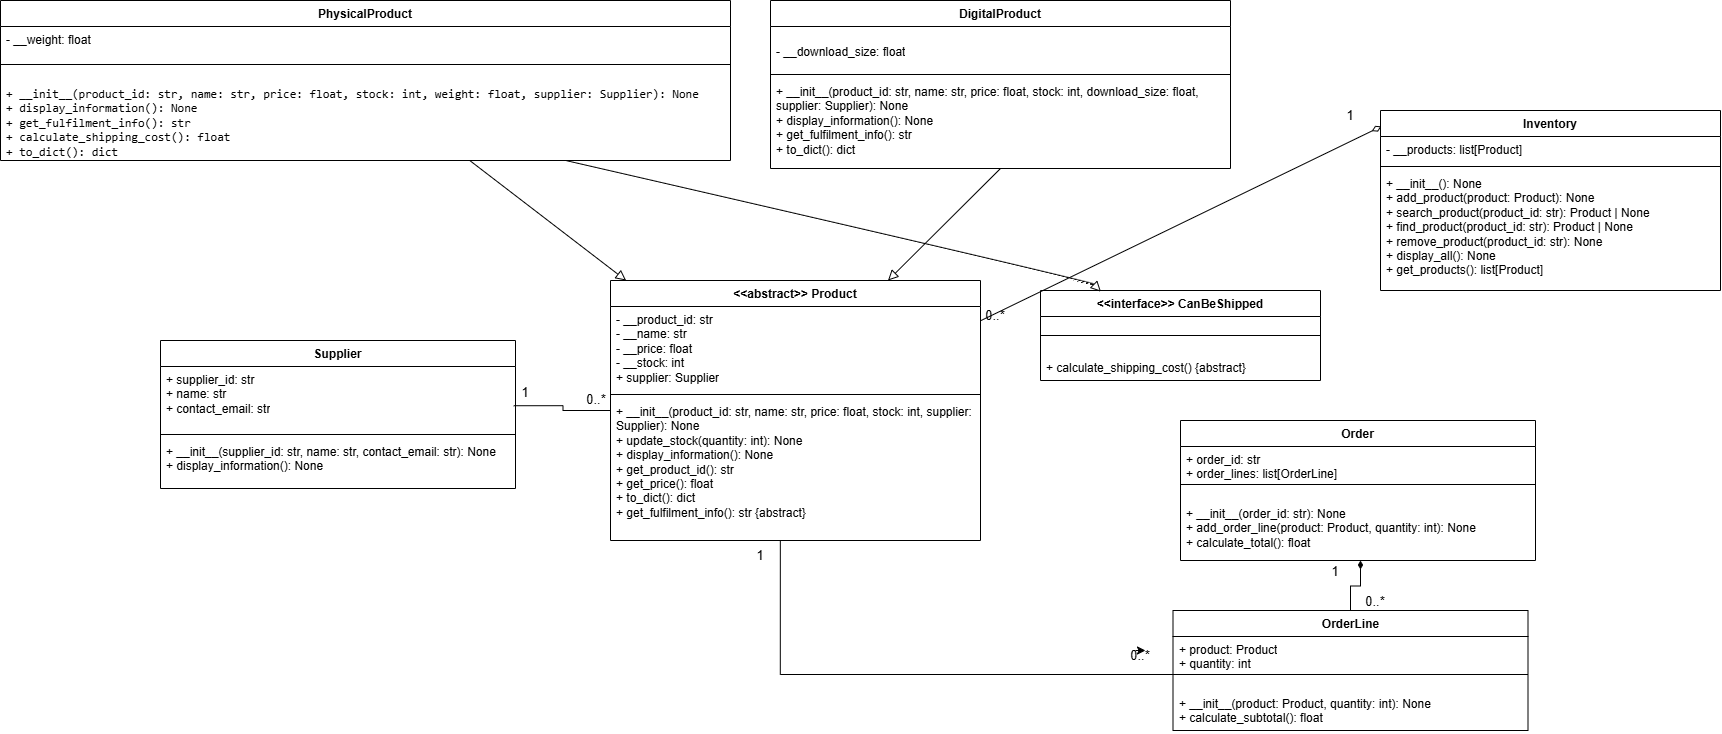

The diagram above was exported from draw.io. Its source (the exported page's mxGraphModel, read from the mxfile embedded in the PNG):
<mxGraphModel dx="1671" dy="925" grid="1" gridSize="10" guides="1" tooltips="1" connect="1" arrows="1" fold="1" page="1" pageScale="1" pageWidth="850" pageHeight="1100" math="0" shadow="0">
  <root>
    <mxCell id="0" />
    <mxCell id="1" parent="0" />
    <mxCell id="YyzqPA29hzxS5LGVrLvw-16" edge="1" parent="1" source="Q340t0wPqShDO6C2S2fP-1" style="edgeStyle=none;curved=1;rounded=0;curveGeometry=1;orthogonalLoop=1;jettySize=auto;html=1;fontSize=12;defaultLabelBackgroundColor=page;startSize=8;endSize=8;endArrow=block;endFill=0;" target="YyzqPA29hzxS5LGVrLvw-1">
      <mxGeometry relative="1" as="geometry" />
    </mxCell>
    <mxCell id="Q340t0wPqShDO6C2S2fP-1" parent="1" style="swimlane;fontStyle=1;align=center;verticalAlign=top;childLayout=stackLayout;horizontal=1;startSize=26;horizontalStack=0;resizeParent=1;resizeParentMax=0;resizeLast=0;collapsible=1;marginBottom=0;whiteSpace=wrap;html=1;" value="PhysicalProduct" vertex="1">
      <mxGeometry height="160" width="730" x="-570" y="70" as="geometry" />
    </mxCell>
    <mxCell id="Q340t0wPqShDO6C2S2fP-2" parent="Q340t0wPqShDO6C2S2fP-1" style="text;strokeColor=none;fillColor=none;align=left;verticalAlign=top;spacingLeft=4;spacingRight=4;overflow=hidden;rotatable=0;points=[[0,0.5],[1,0.5]];portConstraint=eastwest;whiteSpace=wrap;html=1;" value="- __weight: float" vertex="1">
      <mxGeometry height="34" width="730" y="26" as="geometry" />
    </mxCell>
    <mxCell id="Q340t0wPqShDO6C2S2fP-3" parent="Q340t0wPqShDO6C2S2fP-1" style="line;strokeWidth=1;fillColor=none;align=left;verticalAlign=middle;spacingTop=-1;spacingLeft=3;spacingRight=3;rotatable=0;labelPosition=right;points=[];portConstraint=eastwest;strokeColor=inherit;labelPerimeter=1;" value="" vertex="1">
      <mxGeometry height="8" width="730" y="60" as="geometry" />
    </mxCell>
    <mxCell id="Q340t0wPqShDO6C2S2fP-4" parent="Q340t0wPqShDO6C2S2fP-1" style="text;strokeColor=none;fillColor=none;align=left;verticalAlign=top;spacingLeft=4;spacingRight=4;overflow=hidden;rotatable=0;points=[[0,0.5],[1,0.5]];portConstraint=eastwest;whiteSpace=wrap;html=1;" value="&lt;div&gt;&lt;div&gt;&lt;pre dir=&quot;ltr&quot;&gt;&lt;code&gt;+ __init__(product_id: str, name: str, price: float, stock: int, weight: float, supplier: Supplier): None&lt;br/&gt;+ display_information(): None&lt;br/&gt;+ get_fulfilment_info(): str&lt;br/&gt;+ calculate_shipping_cost(): float&lt;br/&gt;+ to_dict(): dict&lt;/code&gt;&lt;/pre&gt;&lt;/div&gt;&lt;/div&gt;" vertex="1">
      <mxGeometry height="92" width="730" y="68" as="geometry" />
    </mxCell>
    <mxCell id="YyzqPA29hzxS5LGVrLvw-17" edge="1" parent="1" source="Q340t0wPqShDO6C2S2fP-7" style="edgeStyle=none;curved=1;rounded=0;curveGeometry=1;orthogonalLoop=1;jettySize=auto;html=1;exitX=0.5;exitY=1;exitDx=0;exitDy=0;entryX=0.75;entryY=0;entryDx=0;entryDy=0;fontSize=12;defaultLabelBackgroundColor=page;startSize=8;endSize=8;endArrow=block;endFill=0;" target="YyzqPA29hzxS5LGVrLvw-1">
      <mxGeometry relative="1" as="geometry" />
    </mxCell>
    <mxCell id="Q340t0wPqShDO6C2S2fP-7" parent="1" style="swimlane;fontStyle=1;align=center;verticalAlign=top;childLayout=stackLayout;horizontal=1;startSize=26;horizontalStack=0;resizeParent=1;resizeParentMax=0;resizeLast=0;collapsible=1;marginBottom=0;whiteSpace=wrap;html=1;" value="DigitalProduct" vertex="1">
      <mxGeometry height="168" width="460" x="200" y="70" as="geometry" />
    </mxCell>
    <mxCell id="Q340t0wPqShDO6C2S2fP-8" parent="Q340t0wPqShDO6C2S2fP-7" style="text;strokeColor=none;fillColor=none;align=left;verticalAlign=top;spacingLeft=4;spacingRight=4;overflow=hidden;rotatable=0;points=[[0,0.5],[1,0.5]];portConstraint=eastwest;whiteSpace=wrap;html=1;" value="&lt;div&gt;&lt;p&gt;- __download_size: float&lt;/p&gt;&lt;/div&gt;&lt;div&gt;&lt;/div&gt;" vertex="1">
      <mxGeometry height="44" width="460" y="26" as="geometry" />
    </mxCell>
    <mxCell id="Q340t0wPqShDO6C2S2fP-9" parent="Q340t0wPqShDO6C2S2fP-7" style="line;strokeWidth=1;fillColor=none;align=left;verticalAlign=middle;spacingTop=-1;spacingLeft=3;spacingRight=3;rotatable=0;labelPosition=right;points=[];portConstraint=eastwest;strokeColor=inherit;labelPerimeter=1;" value="" vertex="1">
      <mxGeometry height="8" width="460" y="70" as="geometry" />
    </mxCell>
    <mxCell id="Q340t0wPqShDO6C2S2fP-10" parent="Q340t0wPqShDO6C2S2fP-7" style="text;strokeColor=none;fillColor=none;align=left;verticalAlign=top;spacingLeft=4;spacingRight=4;overflow=hidden;rotatable=0;points=[[0,0.5],[1,0.5]];portConstraint=eastwest;whiteSpace=wrap;html=1;" value="&lt;div&gt;&lt;div&gt;&lt;div&gt;+ __init__(product_id: str, name: str, price: float, stock: int, download_size: float, supplier: Supplier): None&lt;/div&gt;&lt;div&gt;+ display_information(): None&lt;/div&gt;&lt;div&gt;+ get_fulfilment_info(): str&lt;/div&gt;&lt;div&gt;+ to_dict(): dict&lt;/div&gt;&lt;/div&gt;&lt;/div&gt;" vertex="1">
      <mxGeometry height="90" width="460" y="78" as="geometry" />
    </mxCell>
    <mxCell id="YyzqPA29hzxS5LGVrLvw-1" parent="1" style="swimlane;fontStyle=1;align=center;verticalAlign=top;childLayout=stackLayout;horizontal=1;startSize=26;horizontalStack=0;resizeParent=1;resizeParentMax=0;resizeLast=0;collapsible=1;marginBottom=0;whiteSpace=wrap;html=1;" value="&amp;lt;&amp;lt;abstract&amp;gt;&amp;gt; Product" vertex="1">
      <mxGeometry height="260" width="370" x="40" y="350" as="geometry" />
    </mxCell>
    <mxCell id="YyzqPA29hzxS5LGVrLvw-2" parent="YyzqPA29hzxS5LGVrLvw-1" style="text;strokeColor=none;fillColor=none;align=left;verticalAlign=top;spacingLeft=4;spacingRight=4;overflow=hidden;rotatable=0;points=[[0,0.5],[1,0.5]];portConstraint=eastwest;whiteSpace=wrap;html=1;" value="- __product_id: str&lt;br&gt;- __name: str&lt;br&gt;- __price: float&lt;br&gt;- __stock: int&lt;br&gt;+ supplier: Supplier" vertex="1">
      <mxGeometry height="84" width="370" y="26" as="geometry" />
    </mxCell>
    <mxCell id="YyzqPA29hzxS5LGVrLvw-3" parent="YyzqPA29hzxS5LGVrLvw-1" style="line;strokeWidth=1;fillColor=none;align=left;verticalAlign=middle;spacingTop=-1;spacingLeft=3;spacingRight=3;rotatable=0;labelPosition=right;points=[];portConstraint=eastwest;strokeColor=inherit;labelPerimeter=1;" value="" vertex="1">
      <mxGeometry height="8" width="370" y="110" as="geometry" />
    </mxCell>
    <mxCell id="YyzqPA29hzxS5LGVrLvw-4" parent="YyzqPA29hzxS5LGVrLvw-1" style="text;strokeColor=none;fillColor=none;align=left;verticalAlign=top;spacingLeft=4;spacingRight=4;overflow=hidden;rotatable=0;points=[[0,0.5],[1,0.5]];portConstraint=eastwest;whiteSpace=wrap;html=1;" value="&lt;div&gt;&lt;div&gt;+ __init__(product_id: str, name: str, price: float, stock: int, supplier: Supplier): None&lt;br&gt;+ update_stock(quantity: int): None&lt;br&gt;+ display_information(): None&lt;br&gt;+ get_product_id(): str&lt;br&gt;+ get_price(): float&lt;br&gt;+ to_dict(): dict&lt;br&gt;+ get_fulfilment_info(): str {abstract}&lt;/div&gt;&lt;/div&gt;" vertex="1">
      <mxGeometry height="142" width="370" y="118" as="geometry" />
    </mxCell>
    <mxCell id="YyzqPA29hzxS5LGVrLvw-6" parent="1" style="swimlane;fontStyle=1;align=center;verticalAlign=top;childLayout=stackLayout;horizontal=1;startSize=26;horizontalStack=0;resizeParent=1;resizeParentMax=0;resizeLast=0;collapsible=1;marginBottom=0;whiteSpace=wrap;html=1;" value="&amp;lt;&amp;lt;interface&amp;gt;&amp;gt; CanBeShipped" vertex="1">
      <mxGeometry height="90" width="280" x="470" y="360" as="geometry" />
    </mxCell>
    <mxCell id="YyzqPA29hzxS5LGVrLvw-8" parent="YyzqPA29hzxS5LGVrLvw-6" style="line;strokeWidth=1;fillColor=none;align=left;verticalAlign=middle;spacingTop=-1;spacingLeft=3;spacingRight=3;rotatable=0;labelPosition=right;points=[];portConstraint=eastwest;strokeColor=inherit;labelPerimeter=1;" value="" vertex="1">
      <mxGeometry height="38" width="280" y="26" as="geometry" />
    </mxCell>
    <mxCell id="YyzqPA29hzxS5LGVrLvw-9" parent="YyzqPA29hzxS5LGVrLvw-6" style="text;strokeColor=none;fillColor=none;align=left;verticalAlign=top;spacingLeft=4;spacingRight=4;overflow=hidden;rotatable=0;points=[[0,0.5],[1,0.5]];portConstraint=eastwest;whiteSpace=wrap;html=1;" value="+ calculate_shipping_cost() {abstract}" vertex="1">
      <mxGeometry height="26" width="280" y="64" as="geometry" />
    </mxCell>
    <mxCell id="YyzqPA29hzxS5LGVrLvw-12" parent="1" style="swimlane;fontStyle=1;align=center;verticalAlign=top;childLayout=stackLayout;horizontal=1;startSize=26;horizontalStack=0;resizeParent=1;resizeParentMax=0;resizeLast=0;collapsible=1;marginBottom=0;whiteSpace=wrap;html=1;" value="Inventory" vertex="1">
      <mxGeometry height="180" width="340" x="810" y="180" as="geometry" />
    </mxCell>
    <mxCell id="YyzqPA29hzxS5LGVrLvw-13" parent="YyzqPA29hzxS5LGVrLvw-12" style="text;strokeColor=none;fillColor=none;align=left;verticalAlign=top;spacingLeft=4;spacingRight=4;overflow=hidden;rotatable=0;points=[[0,0.5],[1,0.5]];portConstraint=eastwest;whiteSpace=wrap;html=1;" value="- __products: list[Product]" vertex="1">
      <mxGeometry height="26" width="340" y="26" as="geometry" />
    </mxCell>
    <mxCell id="YyzqPA29hzxS5LGVrLvw-14" parent="YyzqPA29hzxS5LGVrLvw-12" style="line;strokeWidth=1;fillColor=none;align=left;verticalAlign=middle;spacingTop=-1;spacingLeft=3;spacingRight=3;rotatable=0;labelPosition=right;points=[];portConstraint=eastwest;strokeColor=inherit;labelPerimeter=1;" value="" vertex="1">
      <mxGeometry height="8" width="340" y="52" as="geometry" />
    </mxCell>
    <mxCell id="YyzqPA29hzxS5LGVrLvw-15" parent="YyzqPA29hzxS5LGVrLvw-12" style="text;strokeColor=none;fillColor=none;align=left;verticalAlign=top;spacingLeft=4;spacingRight=4;overflow=hidden;rotatable=0;points=[[0,0.5],[1,0.5]];portConstraint=eastwest;whiteSpace=wrap;html=1;" value="&lt;div&gt;+ __init__(): None&lt;/div&gt;&lt;div&gt;+ add_product(product: Product): None&lt;/div&gt;&lt;div&gt;+ search_product(product_id: str): Product | None&lt;/div&gt;&lt;div&gt;+ find_product(product_id: str): Product | None&lt;/div&gt;&lt;div&gt;+ remove_product(product_id: str): None&lt;/div&gt;&lt;div&gt;+ display_all(): None&lt;/div&gt;&lt;div&gt;+ get_products(): list[Product]&lt;/div&gt;" vertex="1">
      <mxGeometry height="120" width="340" y="60" as="geometry" />
    </mxCell>
    <mxCell id="YyzqPA29hzxS5LGVrLvw-18" edge="1" parent="1" source="Q340t0wPqShDO6C2S2fP-4" style="edgeStyle=none;curved=1;rounded=0;curveGeometry=1;orthogonalLoop=1;jettySize=auto;html=1;entryX=0.216;entryY=0.013;entryDx=0;entryDy=0;entryPerimeter=0;fontSize=12;defaultLabelBackgroundColor=page;startSize=8;endSize=8;flowAnimation=1;endArrow=block;endFill=0;" target="YyzqPA29hzxS5LGVrLvw-6">
      <mxGeometry relative="1" as="geometry">
        <Array as="points">
          <mxPoint x="520" y="350.69" />
        </Array>
      </mxGeometry>
    </mxCell>
    <mxCell id="YyzqPA29hzxS5LGVrLvw-19" edge="1" parent="1" source="YyzqPA29hzxS5LGVrLvw-1" style="edgeStyle=none;curved=1;rounded=0;curveGeometry=1;orthogonalLoop=1;jettySize=auto;html=1;entryX=0.003;entryY=0.088;entryDx=0;entryDy=0;entryPerimeter=0;fontSize=12;defaultLabelBackgroundColor=page;startSize=8;endSize=8;endArrow=diamondThin;endFill=0;" target="YyzqPA29hzxS5LGVrLvw-12">
      <mxGeometry relative="1" as="geometry" />
    </mxCell>
    <mxCell id="YyzqPA29hzxS5LGVrLvw-20" parent="1" style="text;html=1;whiteSpace=wrap;strokeColor=none;fillColor=none;align=center;verticalAlign=middle;rounded=0;fontSize=13;" value="0..*" vertex="1">
      <mxGeometry height="10" width="30" x="410" y="380" as="geometry" />
    </mxCell>
    <mxCell id="YyzqPA29hzxS5LGVrLvw-25" parent="1" style="text;html=1;whiteSpace=wrap;strokeColor=none;fillColor=none;align=center;verticalAlign=middle;rounded=0;fontSize=13;" value="1" vertex="1">
      <mxGeometry height="10" width="20" x="770" y="180" as="geometry" />
    </mxCell>
    <mxCell id="NWTdIIeJpjdl8U-LQ3bN-2" parent="1" style="swimlane;fontStyle=1;align=center;verticalAlign=top;childLayout=stackLayout;horizontal=1;startSize=26;horizontalStack=0;resizeParent=1;resizeParentMax=0;resizeLast=0;collapsible=1;marginBottom=0;whiteSpace=wrap;html=1;" value="Supplier" vertex="1">
      <mxGeometry height="148" width="355" x="-410" y="410" as="geometry" />
    </mxCell>
    <mxCell id="NWTdIIeJpjdl8U-LQ3bN-3" parent="NWTdIIeJpjdl8U-LQ3bN-2" style="text;strokeColor=none;fillColor=none;align=left;verticalAlign=top;spacingLeft=4;spacingRight=4;overflow=hidden;rotatable=0;points=[[0,0.5],[1,0.5]];portConstraint=eastwest;whiteSpace=wrap;html=1;" value="+ supplier_id: str&lt;br&gt;+ name: str&lt;br&gt;+ contact_email: str" vertex="1">
      <mxGeometry height="64" width="355" y="26" as="geometry" />
    </mxCell>
    <mxCell id="NWTdIIeJpjdl8U-LQ3bN-4" parent="NWTdIIeJpjdl8U-LQ3bN-2" style="line;strokeWidth=1;fillColor=none;align=left;verticalAlign=middle;spacingTop=-1;spacingLeft=3;spacingRight=3;rotatable=0;labelPosition=right;points=[];portConstraint=eastwest;strokeColor=inherit;labelPerimeter=1;" value="" vertex="1">
      <mxGeometry height="8" width="355" y="90" as="geometry" />
    </mxCell>
    <mxCell id="NWTdIIeJpjdl8U-LQ3bN-5" parent="NWTdIIeJpjdl8U-LQ3bN-2" style="text;strokeColor=none;fillColor=none;align=left;verticalAlign=top;spacingLeft=4;spacingRight=4;overflow=hidden;rotatable=0;points=[[0,0.5],[1,0.5]];portConstraint=eastwest;whiteSpace=wrap;html=1;" value="+ __init__(supplier_id: str, name: str, contact_email: str): None&lt;br&gt;+ display_information(): None" vertex="1">
      <mxGeometry height="50" width="355" y="98" as="geometry" />
    </mxCell>
    <mxCell id="NWTdIIeJpjdl8U-LQ3bN-6" parent="1" style="swimlane;fontStyle=1;align=center;verticalAlign=top;childLayout=stackLayout;horizontal=1;startSize=26;horizontalStack=0;resizeParent=1;resizeParentMax=0;resizeLast=0;collapsible=1;marginBottom=0;whiteSpace=wrap;html=1;" value="Order" vertex="1">
      <mxGeometry height="140" width="355" x="610" y="490" as="geometry" />
    </mxCell>
    <mxCell id="NWTdIIeJpjdl8U-LQ3bN-7" parent="NWTdIIeJpjdl8U-LQ3bN-6" style="text;strokeColor=none;fillColor=none;align=left;verticalAlign=top;spacingLeft=4;spacingRight=4;overflow=hidden;rotatable=0;points=[[0,0.5],[1,0.5]];portConstraint=eastwest;whiteSpace=wrap;html=1;" value="+ order_id: str&lt;br&gt;+ order_lines: list[OrderLine]" vertex="1">
      <mxGeometry height="34" width="355" y="26" as="geometry" />
    </mxCell>
    <mxCell id="NWTdIIeJpjdl8U-LQ3bN-8" parent="NWTdIIeJpjdl8U-LQ3bN-6" style="line;strokeWidth=1;fillColor=none;align=left;verticalAlign=middle;spacingTop=-1;spacingLeft=3;spacingRight=3;rotatable=0;labelPosition=right;points=[];portConstraint=eastwest;strokeColor=inherit;labelPerimeter=1;" value="" vertex="1">
      <mxGeometry height="8" width="355" y="60" as="geometry" />
    </mxCell>
    <mxCell id="NWTdIIeJpjdl8U-LQ3bN-9" parent="NWTdIIeJpjdl8U-LQ3bN-6" style="text;strokeColor=none;fillColor=none;align=left;verticalAlign=top;spacingLeft=4;spacingRight=4;overflow=hidden;rotatable=0;points=[[0,0.5],[1,0.5]];portConstraint=eastwest;whiteSpace=wrap;html=1;" value="&lt;div&gt;&lt;/div&gt;&lt;div&gt;&lt;p&gt;+ __init__(order_id: str): None&lt;br&gt;+ add_order_line(product: Product, quantity: int): None&lt;br&gt;+ calculate_total(): float&lt;/p&gt;&lt;/div&gt;" vertex="1">
      <mxGeometry height="72" width="355" y="68" as="geometry" />
    </mxCell>
    <mxCell id="NWTdIIeJpjdl8U-LQ3bN-16" edge="1" parent="1" source="NWTdIIeJpjdl8U-LQ3bN-10" style="edgeStyle=orthogonalEdgeStyle;rounded=0;orthogonalLoop=1;jettySize=auto;html=1;defaultLabelBackgroundColor=page;endArrow=diamondThin;endFill=1;">
      <mxGeometry relative="1" as="geometry">
        <mxPoint x="790" y="630" as="targetPoint" />
      </mxGeometry>
    </mxCell>
    <mxCell id="NWTdIIeJpjdl8U-LQ3bN-10" parent="1" style="swimlane;fontStyle=1;align=center;verticalAlign=top;childLayout=stackLayout;horizontal=1;startSize=26;horizontalStack=0;resizeParent=1;resizeParentMax=0;resizeLast=0;collapsible=1;marginBottom=0;whiteSpace=wrap;html=1;" value="OrderLine" vertex="1">
      <mxGeometry height="120" width="355" x="602.5" y="680" as="geometry" />
    </mxCell>
    <mxCell id="NWTdIIeJpjdl8U-LQ3bN-11" parent="NWTdIIeJpjdl8U-LQ3bN-10" style="text;strokeColor=none;fillColor=none;align=left;verticalAlign=top;spacingLeft=4;spacingRight=4;overflow=hidden;rotatable=0;points=[[0,0.5],[1,0.5]];portConstraint=eastwest;whiteSpace=wrap;html=1;" value="+ product: Product&lt;br&gt;+ quantity: int" vertex="1">
      <mxGeometry height="34" width="355" y="26" as="geometry" />
    </mxCell>
    <mxCell id="NWTdIIeJpjdl8U-LQ3bN-12" parent="NWTdIIeJpjdl8U-LQ3bN-10" style="line;strokeWidth=1;fillColor=none;align=left;verticalAlign=middle;spacingTop=-1;spacingLeft=3;spacingRight=3;rotatable=0;labelPosition=right;points=[];portConstraint=eastwest;strokeColor=inherit;labelPerimeter=1;" value="" vertex="1">
      <mxGeometry height="8" width="355" y="60" as="geometry" />
    </mxCell>
    <mxCell id="NWTdIIeJpjdl8U-LQ3bN-13" parent="NWTdIIeJpjdl8U-LQ3bN-10" style="text;strokeColor=none;fillColor=none;align=left;verticalAlign=top;spacingLeft=4;spacingRight=4;overflow=hidden;rotatable=0;points=[[0,0.5],[1,0.5]];portConstraint=eastwest;whiteSpace=wrap;html=1;" value="&lt;div&gt;&lt;/div&gt;&lt;div&gt;&lt;p&gt;+ __init__(product: Product, quantity: int): None&lt;br&gt;+ calculate_subtotal(): float&lt;/p&gt;&lt;/div&gt;" vertex="1">
      <mxGeometry height="52" width="355" y="68" as="geometry" />
    </mxCell>
    <mxCell id="NWTdIIeJpjdl8U-LQ3bN-17" parent="1" style="text;html=1;whiteSpace=wrap;strokeColor=none;fillColor=none;align=center;verticalAlign=middle;rounded=0;fontSize=13;" value="1" vertex="1">
      <mxGeometry width="10" x="760" y="640" as="geometry" />
    </mxCell>
    <mxCell id="NWTdIIeJpjdl8U-LQ3bN-21" parent="1" style="text;html=1;whiteSpace=wrap;strokeColor=none;fillColor=none;align=center;verticalAlign=middle;rounded=0;fontSize=13;" value="0..*" vertex="1">
      <mxGeometry width="10" x="800" y="670" as="geometry" />
    </mxCell>
    <mxCell id="NWTdIIeJpjdl8U-LQ3bN-23" edge="1" parent="1" source="NWTdIIeJpjdl8U-LQ3bN-12" style="edgeStyle=orthogonalEdgeStyle;rounded=0;orthogonalLoop=1;jettySize=auto;html=1;entryX=0.459;entryY=1;entryDx=0;entryDy=0;entryPerimeter=0;defaultLabelBackgroundColor=page;endArrow=none;endFill=0;" target="YyzqPA29hzxS5LGVrLvw-4">
      <mxGeometry relative="1" as="geometry" />
    </mxCell>
    <mxCell id="NWTdIIeJpjdl8U-LQ3bN-24" parent="1" style="text;html=1;whiteSpace=wrap;strokeColor=none;fillColor=none;align=center;verticalAlign=middle;rounded=0;fontSize=13;" value="1" vertex="1">
      <mxGeometry height="10" width="20" x="180" y="620" as="geometry" />
    </mxCell>
    <mxCell id="NWTdIIeJpjdl8U-LQ3bN-25" parent="1" style="text;html=1;whiteSpace=wrap;strokeColor=none;fillColor=none;align=center;verticalAlign=middle;rounded=0;fontSize=13;" value="0..*" vertex="1">
      <mxGeometry height="10" width="20" x="560" y="720" as="geometry" />
    </mxCell>
    <mxCell id="NWTdIIeJpjdl8U-LQ3bN-26" edge="1" parent="1" source="NWTdIIeJpjdl8U-LQ3bN-25" style="edgeStyle=orthogonalEdgeStyle;rounded=0;orthogonalLoop=1;jettySize=auto;html=1;innerLoopWaypoints=1;exitX=0.25;exitY=0;exitDx=0;exitDy=0;entryX=0.75;entryY=0;entryDx=0;entryDy=0;defaultLabelBackgroundColor=page;" target="NWTdIIeJpjdl8U-LQ3bN-25">
      <mxGeometry relative="1" as="geometry" />
    </mxCell>
    <mxCell id="NWTdIIeJpjdl8U-LQ3bN-27" edge="1" parent="1" source="YyzqPA29hzxS5LGVrLvw-1" style="edgeStyle=orthogonalEdgeStyle;rounded=0;orthogonalLoop=1;jettySize=auto;html=1;entryX=0.995;entryY=0.613;entryDx=0;entryDy=0;entryPerimeter=0;defaultLabelBackgroundColor=page;endArrow=none;endFill=0;" target="NWTdIIeJpjdl8U-LQ3bN-3">
      <mxGeometry relative="1" as="geometry" />
    </mxCell>
    <mxCell id="NWTdIIeJpjdl8U-LQ3bN-28" parent="1" style="text;html=1;whiteSpace=wrap;strokeColor=none;fillColor=none;align=center;verticalAlign=middle;rounded=0;fontSize=13;" value="1" vertex="1">
      <mxGeometry height="10" width="10" x="-50" y="457" as="geometry" />
    </mxCell>
    <mxCell id="NWTdIIeJpjdl8U-LQ3bN-29" parent="1" style="text;html=1;whiteSpace=wrap;strokeColor=none;fillColor=none;align=center;verticalAlign=middle;rounded=0;fontSize=13;" value="0..*" vertex="1">
      <mxGeometry height="10" width="20" x="16" y="464" as="geometry" />
    </mxCell>
  </root>
</mxGraphModel>